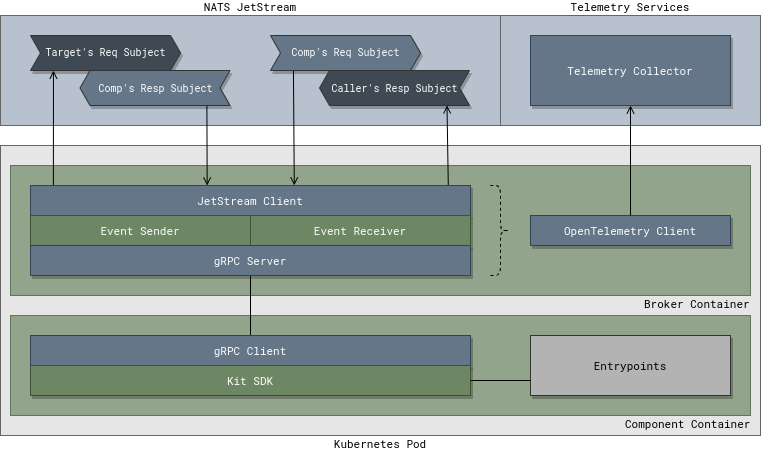

The diagram above was exported from draw.io. Its source (the exported page's mxGraphModel, read from the mxfile embedded in the PNG):
<mxGraphModel dx="-570" dy="832" grid="1" gridSize="10" guides="1" tooltips="1" connect="1" arrows="1" fold="1" page="0" pageScale="1" pageWidth="1100" pageHeight="850" background="#ffffff" math="0" shadow="0">
  <root>
    <mxCell id="0" />
    <mxCell id="1" parent="0" />
    <mxCell id="DEiZQt5TiH_nS5liKBm_-50" value="NATS JetStream" style="rounded=0;whiteSpace=wrap;html=1;strokeColor=#666666;fillColor=#B8C2CF;verticalAlign=bottom;fontColor=#000000;fontFamily=Roboto Mono;fontSource=https%3A%2F%2Ffonts.googleapis.com%2Fcss%3Ffamily%3DRoboto%2BMono;fontSize=11;labelPosition=center;verticalLabelPosition=top;align=center;spacingLeft=0;spacingTop=0;spacingBottom=0;sketch=0;strokeWidth=1;" parent="1" vertex="1">
      <mxGeometry x="2370" y="125" width="500" height="110" as="geometry" />
    </mxCell>
    <mxCell id="DEiZQt5TiH_nS5liKBm_-52" value="Telemetry Services" style="rounded=0;whiteSpace=wrap;html=1;strokeColor=#666666;fillColor=#B8C2CF;verticalAlign=bottom;fontColor=#000000;fontFamily=Roboto Mono;fontSource=https%3A%2F%2Ffonts.googleapis.com%2Fcss%3Ffamily%3DRoboto%2BMono;fontSize=11;labelPosition=center;verticalLabelPosition=top;align=center;spacingLeft=0;spacingTop=0;spacingBottom=0;sketch=0;strokeWidth=1;" parent="1" vertex="1">
      <mxGeometry x="2870" y="125" width="260" height="110" as="geometry" />
    </mxCell>
    <mxCell id="DEiZQt5TiH_nS5liKBm_-27" value="Kubernetes Pod" style="rounded=0;whiteSpace=wrap;html=1;strokeColor=#666666;fillColor=#E6E6E6;verticalAlign=top;fontColor=#000000;fontFamily=Roboto Mono;fontSource=https%3A%2F%2Ffonts.googleapis.com%2Fcss%3Ffamily%3DRoboto%2BMono;fontSize=11;labelPosition=center;verticalLabelPosition=bottom;align=center;spacingLeft=0;sketch=0;strokeWidth=1;spacingBottom=0;spacingTop=-5;" parent="1" vertex="1">
      <mxGeometry x="2370" y="255" width="760" height="290" as="geometry" />
    </mxCell>
    <mxCell id="DEiZQt5TiH_nS5liKBm_-7" value="Component Container" style="rounded=0;whiteSpace=wrap;html=1;strokeColor=#3A5431;fillColor=#6d8764;verticalAlign=top;fontColor=#000000;fontFamily=Roboto Mono;fontSource=https%3A%2F%2Ffonts.googleapis.com%2Fcss%3Ffamily%3DRoboto%2BMono;fontSize=11;labelPosition=right;verticalLabelPosition=bottom;align=left;spacingLeft=-127;spacingTop=-5;spacingBottom=0;spacing=2;fontStyle=0;opacity=70;spacingRight=20;strokeWidth=1;" parent="1" vertex="1">
      <mxGeometry x="2380" y="425" width="740" height="100" as="geometry" />
    </mxCell>
    <mxCell id="WmL9B57CVfOVYf70Wv5h-46" value="Broker Container" style="rounded=0;whiteSpace=wrap;html=1;strokeColor=#3A5431;fillColor=#6d8764;verticalAlign=top;fontColor=#000000;fontFamily=Roboto Mono;fontSource=https%3A%2F%2Ffonts.googleapis.com%2Fcss%3Ffamily%3DRoboto%2BMono;fontSize=11;labelPosition=right;verticalLabelPosition=bottom;align=left;spacingLeft=-108;spacingTop=-5;spacingBottom=0;spacing=2;fontStyle=0;opacity=70;spacingRight=0;strokeWidth=1;" parent="1" vertex="1">
      <mxGeometry x="2380" y="275" width="740" height="130" as="geometry" />
    </mxCell>
    <mxCell id="WO-AZC_1ojxuL5HN5zFU-1" style="edgeStyle=orthogonalEdgeStyle;rounded=0;orthogonalLoop=1;jettySize=auto;html=1;exitX=0.5;exitY=0;exitDx=0;exitDy=0;entryX=0.5;entryY=1;entryDx=0;entryDy=0;endArrow=none;endFill=0;" parent="1" source="WmL9B57CVfOVYf70Wv5h-32" target="WmL9B57CVfOVYf70Wv5h-23" edge="1">
      <mxGeometry relative="1" as="geometry" />
    </mxCell>
    <mxCell id="WmL9B57CVfOVYf70Wv5h-32" value="gRPC Client" style="rounded=0;whiteSpace=wrap;html=1;strokeColor=#314354;fillColor=#647687;verticalAlign=middle;fontFamily=Roboto Mono;fontSource=https%3A%2F%2Ffonts.googleapis.com%2Fcss%3Ffamily%3DRoboto%2BMono;fontSize=11;fontColor=#FFFFFF;spacingLeft=0;spacingTop=0;spacingBottom=0;spacing=2;shadow=1;strokeWidth=1;" parent="1" vertex="1">
      <mxGeometry x="2400" y="445" width="440" height="30" as="geometry" />
    </mxCell>
    <mxCell id="WmL9B57CVfOVYf70Wv5h-45" value="OpenTelemetry Client" style="rounded=0;whiteSpace=wrap;html=1;strokeColor=#314354;fillColor=#647687;verticalAlign=middle;fontFamily=Roboto Mono;fontSource=https%3A%2F%2Ffonts.googleapis.com%2Fcss%3Ffamily%3DRoboto%2BMono;fontSize=11;fontColor=#FFFFFF;spacingLeft=0;spacingTop=0;spacingBottom=0;spacing=2;shadow=1;strokeWidth=1;" parent="1" vertex="1">
      <mxGeometry x="2900" y="325" width="200" height="30" as="geometry" />
    </mxCell>
    <mxCell id="DEiZQt5TiH_nS5liKBm_-1" style="rounded=0;orthogonalLoop=1;jettySize=auto;html=1;endArrow=none;endFill=0;exitX=0.153;exitY=1.003;exitDx=0;exitDy=0;exitPerimeter=0;startArrow=open;startFill=0;entryX=0.104;entryY=0.003;entryDx=0;entryDy=0;entryPerimeter=0;fontSize=11;strokeWidth=1;fontFamily=Roboto Mono;fontSource=https%3A%2F%2Ffonts.googleapis.com%2Fcss%3Ffamily%3DRoboto%2BMono;" parent="1" source="WmL9B57CVfOVYf70Wv5h-40" edge="1">
      <mxGeometry relative="1" as="geometry">
        <mxPoint x="2423" y="235" as="sourcePoint" />
        <mxPoint x="2422.88" y="295.0899999999999" as="targetPoint" />
      </mxGeometry>
    </mxCell>
    <mxCell id="DEiZQt5TiH_nS5liKBm_-2" style="rounded=0;orthogonalLoop=1;jettySize=auto;html=1;endArrow=open;endFill=0;exitX=0.154;exitY=1.003;exitDx=0;exitDy=0;exitPerimeter=0;startArrow=none;startFill=0;entryX=0.803;entryY=0;entryDx=0;entryDy=0;entryPerimeter=0;fontSize=11;strokeWidth=1;fontFamily=Roboto Mono;fontSource=https%3A%2F%2Ffonts.googleapis.com%2Fcss%3Ffamily%3DRoboto%2BMono;" parent="1" source="WmL9B57CVfOVYf70Wv5h-41" edge="1">
      <mxGeometry relative="1" as="geometry">
        <mxPoint x="2432.95" y="235.08999999999992" as="sourcePoint" />
        <mxPoint x="2576.66" y="295" as="targetPoint" />
      </mxGeometry>
    </mxCell>
    <mxCell id="DEiZQt5TiH_nS5liKBm_-5" style="rounded=0;orthogonalLoop=1;jettySize=auto;html=1;endArrow=open;endFill=0;startArrow=none;startFill=0;exitX=0.153;exitY=0.997;exitDx=0;exitDy=0;exitPerimeter=0;entryX=0.199;entryY=-0.005;entryDx=0;entryDy=0;entryPerimeter=0;fontSize=11;strokeWidth=1;fontFamily=Roboto Mono;fontSource=https%3A%2F%2Ffonts.googleapis.com%2Fcss%3Ffamily%3DRoboto%2BMono;" parent="1" source="WmL9B57CVfOVYf70Wv5h-42" edge="1">
      <mxGeometry relative="1" as="geometry">
        <mxPoint x="2625" y="245" as="sourcePoint" />
        <mxPoint x="2663.7799999999997" y="294.8499999999999" as="targetPoint" />
      </mxGeometry>
    </mxCell>
    <mxCell id="DEiZQt5TiH_nS5liKBm_-6" style="rounded=0;orthogonalLoop=1;jettySize=auto;html=1;endArrow=none;endFill=0;exitX=0.15;exitY=0.998;exitDx=0;exitDy=0;exitPerimeter=0;startArrow=open;startFill=0;entryX=0.899;entryY=-0.001;entryDx=0;entryDy=0;entryPerimeter=0;fontSize=11;strokeWidth=1;fontFamily=Roboto Mono;fontSource=https%3A%2F%2Ffonts.googleapis.com%2Fcss%3Ffamily%3DRoboto%2BMono;" parent="1" source="WmL9B57CVfOVYf70Wv5h-43" edge="1">
      <mxGeometry relative="1" as="geometry">
        <mxPoint x="2785" y="265.00000000000006" as="sourcePoint" />
        <mxPoint x="2817.7799999999997" y="294.97" as="targetPoint" />
      </mxGeometry>
    </mxCell>
    <mxCell id="WmL9B57CVfOVYf70Wv5h-40" value="Target's Req Subject" style="html=1;shadow=1;dashed=0;align=center;verticalAlign=middle;shape=mxgraph.arrows2.arrow;dy=0;dx=10;notch=10;labelBackgroundColor=none;fontFamily=Roboto Mono;fontSource=https%3A%2F%2Ffonts.googleapis.com%2Fcss%3Ffamily%3DRoboto%2BMono;fontSize=10;fontColor=#ffffff;fillColor=#3F4954;gradientColor=none;strokeColor=#333333;spacingLeft=0;spacingBottom=0;fontStyle=0;spacingRight=0;rounded=0;strokeWidth=1;" parent="1" vertex="1">
      <mxGeometry x="2400" y="145" width="150" height="35" as="geometry" />
    </mxCell>
    <mxCell id="WmL9B57CVfOVYf70Wv5h-41" value="Comp's Resp Subject" style="html=1;shadow=1;dashed=0;align=center;verticalAlign=middle;shape=mxgraph.arrows2.arrow;dy=0;dx=10;notch=10;labelBackgroundColor=none;fontFamily=Roboto Mono;fontSource=https%3A%2F%2Ffonts.googleapis.com%2Fcss%3Ffamily%3DRoboto%2BMono;fontSize=10;fontColor=#ffffff;fillColor=#647687;gradientColor=none;strokeColor=#333333;spacingLeft=0;flipH=1;fontStyle=0;rounded=0;strokeWidth=1;" parent="1" vertex="1">
      <mxGeometry x="2449.5" y="180" width="150" height="35" as="geometry" />
    </mxCell>
    <mxCell id="WmL9B57CVfOVYf70Wv5h-42" value="Comp's Req Subject" style="html=1;shadow=1;dashed=0;align=center;verticalAlign=middle;shape=mxgraph.arrows2.arrow;dy=0;dx=10;notch=10;labelBackgroundColor=none;fontFamily=Roboto Mono;fontSource=https%3A%2F%2Ffonts.googleapis.com%2Fcss%3Ffamily%3DRoboto%2BMono;fontSize=10;fontColor=#ffffff;fillColor=#647687;gradientColor=none;strokeColor=#333333;spacingLeft=0;spacingBottom=0;fontStyle=0;spacingRight=0;rounded=0;strokeWidth=1;" parent="1" vertex="1">
      <mxGeometry x="2640" y="145" width="150" height="35" as="geometry" />
    </mxCell>
    <mxCell id="WmL9B57CVfOVYf70Wv5h-43" value="Caller's Resp Subject" style="html=1;shadow=1;dashed=0;align=center;verticalAlign=middle;shape=mxgraph.arrows2.arrow;dy=0;dx=10;notch=10;labelBackgroundColor=none;fontFamily=Roboto Mono;fontSource=https%3A%2F%2Ffonts.googleapis.com%2Fcss%3Ffamily%3DRoboto%2BMono;fontSize=10;fontColor=#ffffff;fillColor=#3F4954;gradientColor=none;strokeColor=#333333;spacingLeft=0;flipH=1;fontStyle=0;rounded=0;strokeWidth=1;" parent="1" vertex="1">
      <mxGeometry x="2689" y="180" width="150" height="35" as="geometry" />
    </mxCell>
    <mxCell id="DEiZQt5TiH_nS5liKBm_-38" value="" style="rounded=0;orthogonalLoop=1;jettySize=auto;html=1;exitX=0.5;exitY=1;exitDx=0;exitDy=0;entryX=0.5;entryY=0;entryDx=0;entryDy=0;fontSize=11;startArrow=open;startFill=0;endArrow=none;endFill=0;strokeWidth=1;fontFamily=Roboto Mono;fontSource=https%3A%2F%2Ffonts.googleapis.com%2Fcss%3Ffamily%3DRoboto%2BMono;fillColor=#e51400;strokeColor=#000000;" parent="1" source="r-7-qVGYymIabChzUxlk-2" target="WmL9B57CVfOVYf70Wv5h-45" edge="1">
      <mxGeometry relative="1" as="geometry">
        <mxPoint x="3050.4" y="214.76" as="sourcePoint" />
        <mxPoint x="2960" y="305" as="targetPoint" />
      </mxGeometry>
    </mxCell>
    <mxCell id="i1M_bgTRtRCGIlPovly3-6" style="edgeStyle=orthogonalEdgeStyle;rounded=0;orthogonalLoop=1;jettySize=auto;html=1;exitX=1;exitY=0.5;exitDx=0;exitDy=0;entryX=0;entryY=0.5;entryDx=0;entryDy=0;dashed=1;startArrow=none;startFill=0;endArrow=none;endFill=0;" parent="1" edge="1">
      <mxGeometry relative="1" as="geometry">
        <mxPoint x="2600" y="520" as="sourcePoint" />
      </mxGeometry>
    </mxCell>
    <mxCell id="WmL9B57CVfOVYf70Wv5h-38" value="Kit SDK" style="rounded=0;whiteSpace=wrap;html=1;strokeColor=#3A5431;fillColor=#6d8764;verticalAlign=middle;fontFamily=Roboto Mono;fontSource=https%3A%2F%2Ffonts.googleapis.com%2Fcss%3Ffamily%3DRoboto%2BMono;fontSize=11;fontColor=#ffffff;spacingLeft=0;spacingTop=0;spacingBottom=0;spacing=2;shadow=1;strokeWidth=1;" parent="1" vertex="1">
      <mxGeometry x="2400" y="475" width="440" height="30" as="geometry" />
    </mxCell>
    <mxCell id="DEiZQt5TiH_nS5liKBm_-45" value="Entrypoints" style="rounded=0;whiteSpace=wrap;html=1;strokeColor=#333333;fillColor=#B3B3B3;verticalAlign=middle;fontFamily=Roboto Mono;fontSource=https%3A%2F%2Ffonts.googleapis.com%2Fcss%3Ffamily%3DRoboto%2BMono;fontSize=11;fontColor=#000000;spacingLeft=0;spacingTop=0;spacingBottom=0;spacing=2;shadow=1;strokeWidth=1;" parent="1" vertex="1">
      <mxGeometry x="2900" y="445" width="200" height="60" as="geometry" />
    </mxCell>
    <mxCell id="r-7-qVGYymIabChzUxlk-2" value="Telemetry Collector" style="rounded=0;whiteSpace=wrap;html=1;strokeColor=#314354;fillColor=#647687;verticalAlign=middle;fontFamily=Roboto Mono;fontSource=https%3A%2F%2Ffonts.googleapis.com%2Fcss%3Ffamily%3DRoboto%2BMono;fontSize=11;fontColor=#FFFFFF;spacingLeft=0;spacingTop=0;spacingBottom=0;spacing=2;shadow=1;strokeWidth=1;" parent="1" vertex="1">
      <mxGeometry x="2900" y="145" width="200" height="70" as="geometry" />
    </mxCell>
    <mxCell id="H0nKxiuYDzlv3iHtqIOO-2" style="edgeStyle=none;rounded=0;orthogonalLoop=1;jettySize=auto;html=1;startArrow=none;startFill=0;endArrow=none;endFill=0;exitX=1;exitY=0.5;exitDx=0;exitDy=0;fontSize=11;strokeWidth=1;fontFamily=Roboto Mono;fontSource=https%3A%2F%2Ffonts.googleapis.com%2Fcss%3Ffamily%3DRoboto%2BMono;entryX=0;entryY=0.75;entryDx=0;entryDy=0;" parent="1" source="WmL9B57CVfOVYf70Wv5h-38" target="DEiZQt5TiH_nS5liKBm_-45" edge="1">
      <mxGeometry relative="1" as="geometry">
        <mxPoint x="2880" y="610" as="targetPoint" />
        <mxPoint x="2800" y="395" as="sourcePoint" />
      </mxGeometry>
    </mxCell>
    <mxCell id="T9SAwMPFw9fNMisQkSSS-2" value="" style="shape=curlyBracket;whiteSpace=wrap;html=1;rounded=1;shadow=0;dashed=1;labelBackgroundColor=default;sketch=0;fontSize=13;strokeColor=#000000;strokeWidth=1;fillColor=default;rotation=90;direction=south;" parent="1" vertex="1">
      <mxGeometry x="2825" y="330" width="90" height="20" as="geometry" />
    </mxCell>
    <mxCell id="T9SAwMPFw9fNMisQkSSS-3" value="JetStream Client" style="rounded=0;whiteSpace=wrap;html=1;strokeColor=#314354;fillColor=#647687;verticalAlign=middle;fontFamily=Roboto Mono;fontSource=https%3A%2F%2Ffonts.googleapis.com%2Fcss%3Ffamily%3DRoboto%2BMono;fontSize=11;fontColor=#FFFFFF;spacingLeft=0;spacingTop=0;spacingBottom=0;spacing=2;shadow=1;strokeWidth=1;" parent="1" vertex="1">
      <mxGeometry x="2400" y="295" width="440" height="30" as="geometry" />
    </mxCell>
    <mxCell id="DEiZQt5TiH_nS5liKBm_-47" value="Event Sender" style="rounded=0;whiteSpace=wrap;html=1;strokeColor=#3A5431;fillColor=#6d8764;verticalAlign=middle;fontFamily=Roboto Mono;fontSource=https%3A%2F%2Ffonts.googleapis.com%2Fcss%3Ffamily%3DRoboto%2BMono;fontSize=11;fontColor=#ffffff;spacingLeft=0;spacingTop=0;spacingBottom=0;spacing=2;shadow=1;strokeWidth=1;" parent="1" vertex="1">
      <mxGeometry x="2400" y="325" width="220" height="30" as="geometry" />
    </mxCell>
    <mxCell id="DEiZQt5TiH_nS5liKBm_-48" value="Event Receiver" style="rounded=0;whiteSpace=wrap;html=1;strokeColor=#3A5431;fillColor=#6d8764;verticalAlign=middle;fontFamily=Roboto Mono;fontSource=https%3A%2F%2Ffonts.googleapis.com%2Fcss%3Ffamily%3DRoboto%2BMono;fontSize=11;fontColor=#ffffff;spacingLeft=0;spacingTop=0;spacingBottom=0;spacing=2;shadow=1;strokeWidth=1;" parent="1" vertex="1">
      <mxGeometry x="2620" y="325" width="220" height="30" as="geometry" />
    </mxCell>
    <mxCell id="WmL9B57CVfOVYf70Wv5h-23" value="gRPC Server" style="rounded=0;whiteSpace=wrap;html=1;strokeColor=#314354;fillColor=#647687;verticalAlign=middle;fontFamily=Roboto Mono;fontSource=https%3A%2F%2Ffonts.googleapis.com%2Fcss%3Ffamily%3DRoboto%2BMono;fontSize=11;fontColor=#FFFFFF;spacingLeft=0;spacingTop=0;spacingBottom=0;spacing=2;shadow=1;strokeWidth=1;" parent="1" vertex="1">
      <mxGeometry x="2400" y="355" width="440" height="30" as="geometry" />
    </mxCell>
  </root>
</mxGraphModel>